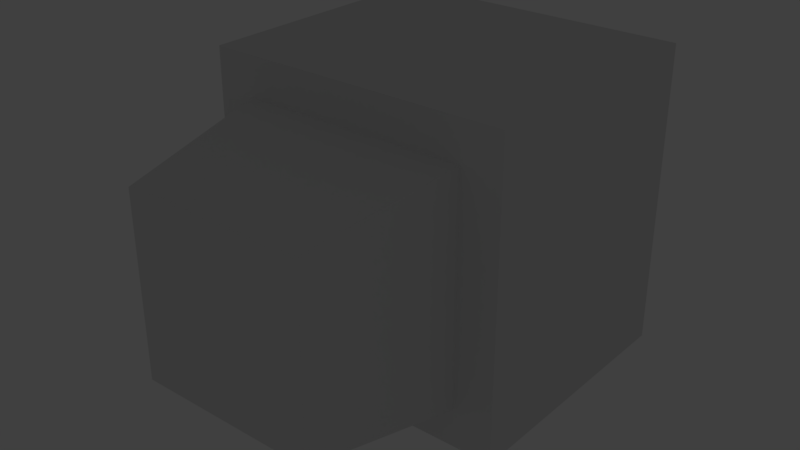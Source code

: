 # Source: crt.blend  (saved by Blender 2.79.0; exported with 4.5.12 LTS)
import bpy
from mathutils import Matrix  # noqa: F401  (used for matrix-valued properties, if any)

bpy.ops.wm.read_factory_settings(use_empty=True)
scene = bpy.context.scene
scene.name = 'Scene'

# ---- collections
col_collection_1 = bpy.data.collections.new('Collection 1'); scene.collection.children.link(col_collection_1)

# ---- materials (node trees are filled in below, after node groups)
mat_specialmelee = bpy.data.materials.new('SpecialMelee')
mat_specialmelee.alpha_threshold = 0.0
mat_specialmelee.use_transparent_shadow = False
mat_specialmelee.roughness = 0.5
mat_specialmelee.specular_intensity = 0.0
mat_material = bpy.data.materials.new('Material')
mat_material.alpha_threshold = 0.0
mat_material.use_transparent_shadow = False
mat_material.roughness = 0.5
mat_material.line_color = (0.0, 0.0, 0.0, 1.0)

# ---- material node trees

# ---- world
world_world = bpy.data.worlds.new('World'); scene.world = world_world
world_world.color = (0.05088, 0.05088, 0.05088)
world_world.use_sun_shadow = False
world_world.sun_shadow_jitter_overblur = 0.0
world_world.cycles.sampling_method = 'MANUAL'

# ---- lights
light_point = bpy.data.lights.new('Point', 'POINT')
light_point.transmission_factor = 0.0
light_point.energy = 100.0
light_point.shadow_buffer_clip_start = 0.5
light_point.shadow_soft_size = 0.1
light_point.shadow_maximum_resolution = 0.006
light_point.use_absolute_resolution = True

# ---- meshes
me_specialmelee_001 = bpy.data.meshes.new('SpecialMelee.001')
me_specialmelee_001.from_pydata([(-0.56, -0.5763, 0.001567), (0.562, -0.5763, 0.001567), (-0.56, 0.5, -2.369e-17), (0.562, 0.5, 2.323e-17), (-0.56, 0.4983, 0.02936), (-0.56, -0.578, 0.03093), (0.562, -0.578, 0.03093), (0.562, 0.4983, 0.02936)], [], [(0, 2, 3, 1), (5, 6, 7, 4), (1, 3, 7, 6), (2, 0, 5, 4), (3, 2, 4, 7), (0, 1, 6, 5)])
_uv = me_specialmelee_001.uv_layers.new(name='UVMap')
_uv.uv.foreach_set('vector', [0.0, 0.0, 0.0, 1.0, 1.0, 1.0, 1.0, 0.0, 0.0, 0.0, 1.0, 0.0, 1.0, 1.0, 0.0, 1.0, 1.0, 0.0, 1.0, 1.0, 1.0, 1.0, 1.0, 0.0, 0.0, 1.0, 0.0, 0.0, 0.0, 0.0, 0.0, 1.0, 1.0, 1.0, 0.0, 1.0, 0.0, 1.0, 1.0, 1.0, 0.0, 0.0, 1.0, 0.0, 1.0, 0.0, 0.0, 0.0])
me_specialmelee_001.materials.append(mat_specialmelee)
me_specialmelee_001.use_remesh_preserve_volume = False
me_specialmelee_001.use_remesh_preserve_attributes = False
me_specialmelee_001.use_mirror_vertex_groups = False
me_specialmelee_001.update()
me_cube = bpy.data.meshes.new('Cube')
me_cube.from_pydata([(1.69, 3.632, -1.69), (1.0, -1.0, -1.0), (-1.0, -1.0, -1.0), (-1.69, 3.632, -1.69), (1.69, 3.632, 1.69), (1.0, -1.0, 1.0), (-1.0, -1.0, 1.0), (-1.69, 3.632, 1.69), (1.69, 0.7255, -1.69), (-1.69, 0.7255, -1.69), (1.69, 0.7255, 1.69), (-1.69, 0.7255, 1.69)], [], [(0, 1, 2, 3), (4, 7, 6, 5), (0, 4, 5, 1), (1, 5, 6, 2), (2, 6, 7, 3), (0, 3, 9, 8), (10, 8, 9, 11), (4, 0, 8, 10), (7, 4, 10, 11), (3, 7, 11, 9)])
me_cube.materials.append(mat_material)
me_cube.use_remesh_preserve_volume = False
me_cube.use_remesh_preserve_attributes = False
me_cube.use_mirror_vertex_groups = False
me_cube.update()

# ---- objects
ob_specialmelee = bpy.data.objects.new('SpecialMelee', me_specialmelee_001)
ob_point = bpy.data.objects.new('Point', light_point)
ob_cube = bpy.data.objects.new('Cube', me_cube)

# ---- transforms, parenting, visibility, modifiers, constraints
ob_specialmelee.location = (-0.02972, 1.65, 1.863)
ob_specialmelee.rotation_euler = (-1.55, -2.22e-16, 2.175e-16)
ob_specialmelee.scale = (2.792, 2.792, 2.792)
ob_specialmelee.lineart.crease_threshold = 0.0
ob_point.location = (-0.0856, -0.7054, 1.949)
ob_point.lineart.crease_threshold = 0.0
ob_cube.location = (0.0, -2.12, 1.889)
ob_cube.lock_rotations_4d = False
ob_cube.empty_display_type = 'ARROWS'
ob_cube.lineart.crease_threshold = 0.0

# ---- collection membership
col_collection_1.objects.link(ob_specialmelee)
col_collection_1.objects.link(ob_point)
col_collection_1.objects.link(ob_cube)

# ---- scene / render settings (as saved in the file)
scene.frame_start = 1; scene.frame_end = 250; scene.frame_set(1)
scene.render.engine = 'BLENDER_EEVEE_NEXT'
scene.render.resolution_percentage = 50
scene.render.dither_intensity = 0.0
scene.cycles.use_denoising = False
scene.cycles.samples = 128
scene.cycles.sampling_pattern = 'TABULATED_SOBOL'
scene.cycles.use_adaptive_sampling = False
scene.cycles.use_light_tree = False
scene.cycles.blur_glossy = 0.0
scene.cycles.sample_clamp_indirect = 0.0
scene.view_settings.view_transform = 'Standard'
bpy.context.view_layer.update()

# ---- added for rendering (the .blend has no active camera): camera
cam_auto = bpy.data.cameras.new('AutoCamera')
cam_auto.lens = 50.0
cam_auto.sensor_width = 36.0
cam_auto.clip_end = 1000.0
ob_auto_camera = bpy.data.objects.new('AutoCamera', cam_auto)
scene.collection.objects.link(ob_auto_camera)
ob_auto_camera.location = (6.32433, -8.2669, 6.94847)
ob_auto_camera.rotation_euler = (1.09748, -7.21219e-08, 0.694738)
scene.camera = ob_auto_camera
bpy.context.view_layer.update()
